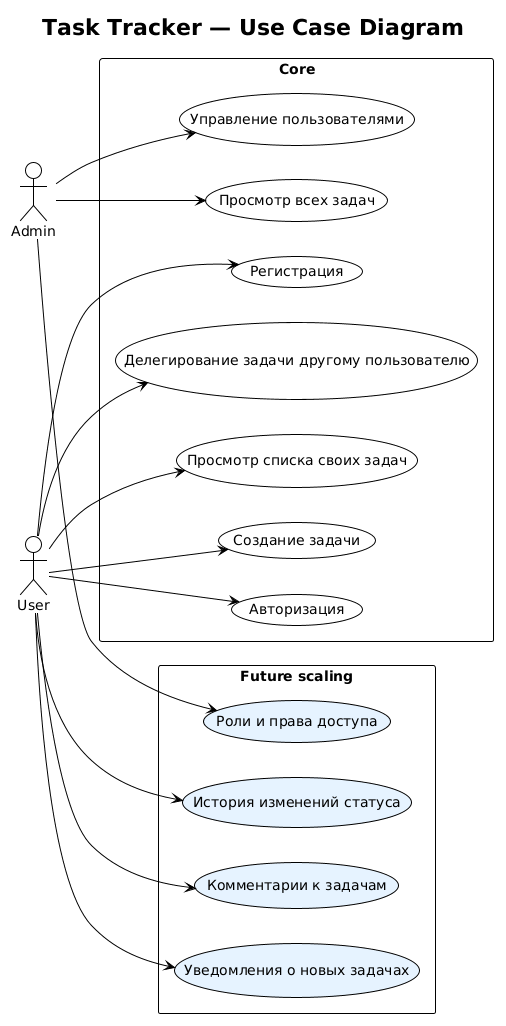

The diagram above was rendered by PlantUML. Its source (embedded in the PNG):
@startuml
!theme plain

title Task Tracker — Use Case Diagram

left to right direction

actor "User" as User
actor "Admin" as Admin

rectangle "Core" {
  User --> (Регистрация)
  User --> (Авторизация)
  User --> (Создание задачи)
  User --> (Просмотр списка своих задач)
  User --> (Делегирование задачи другому пользователю)
  Admin --> (Просмотр всех задач)
  Admin --> (Управление пользователями)
}

rectangle "Future scaling" {
  (Уведомления о новых задачах) #E6F3FF
  (Комментарии к задачам) #E6F3FF
  (История изменений статуса) #E6F3FF
  (Роли и права доступа) #E6F3FF
}

User --> (Уведомления о новых задачах)
User --> (Комментарии к задачам)
User --> (История изменений статуса)
Admin --> (Роли и права доступа)

@enduml